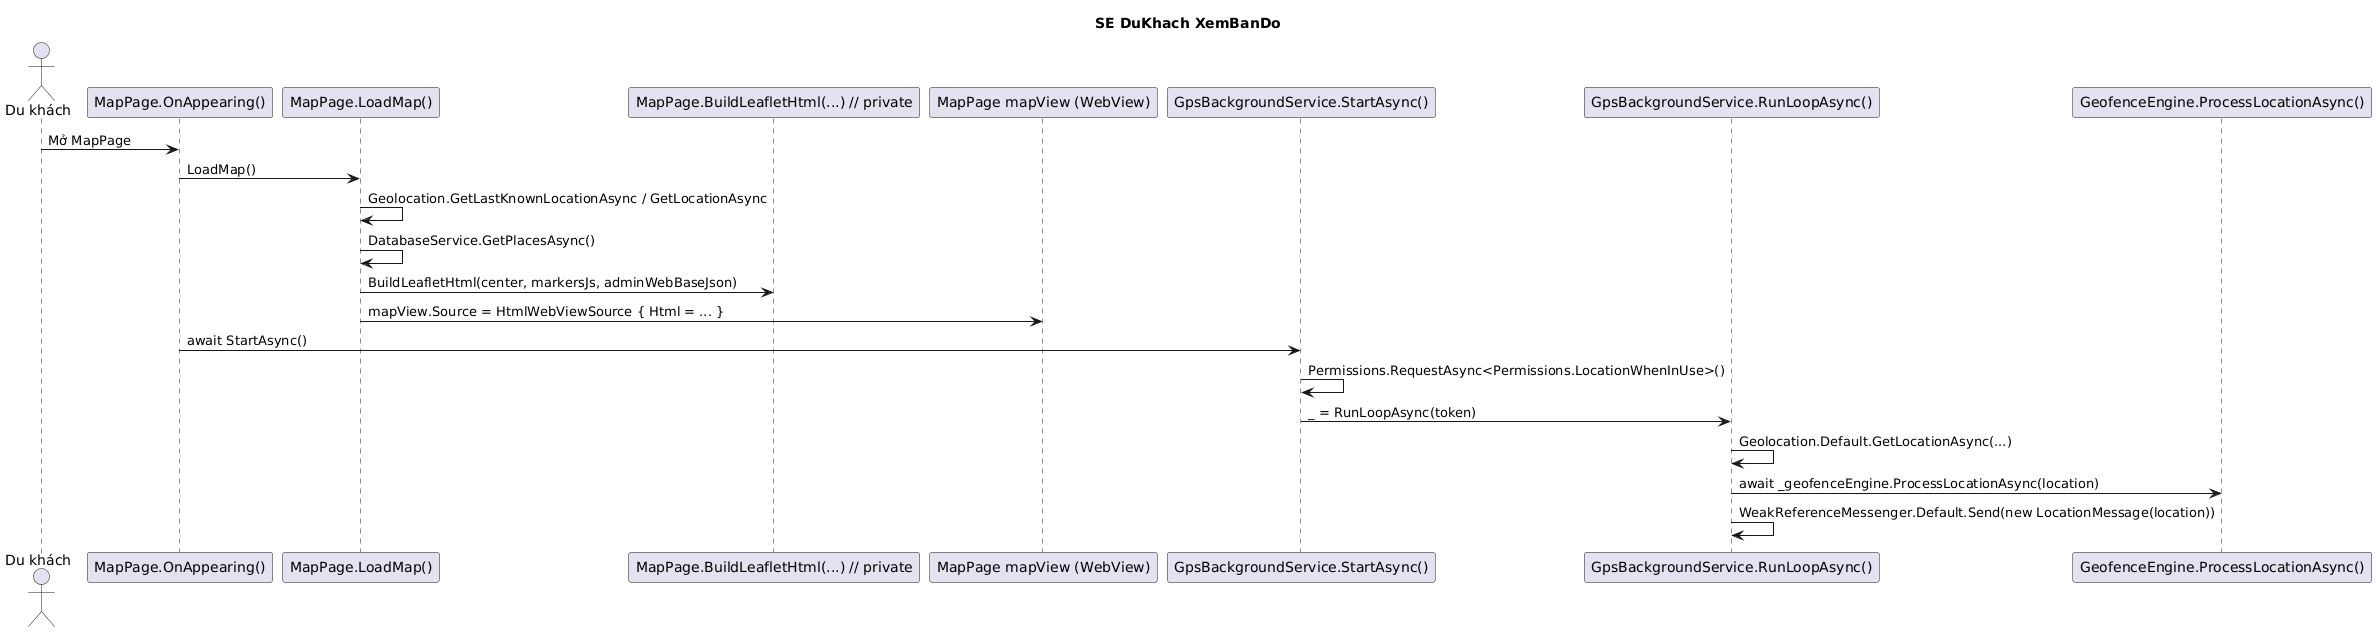

The diagram above was rendered by PlantUML. Its source (embedded in the PNG):
@startuml
title SE DuKhach XemBanDo

actor "Du khách" as U
participant "MapPage.OnAppearing()" as MP
participant "MapPage.LoadMap()" as LOAD
participant "MapPage.BuildLeafletHtml(...) // private" as HTML
participant "MapPage mapView (WebView)" as WV
participant "GpsBackgroundService.StartAsync()" as GPS
participant "GpsBackgroundService.RunLoopAsync()" as LOOP
participant "GeofenceEngine.ProcessLocationAsync()" as GEO
U -> MP : Mở MapPage
MP -> LOAD : LoadMap()
LOAD -> LOAD : Geolocation.GetLastKnownLocationAsync / GetLocationAsync
LOAD -> LOAD : DatabaseService.GetPlacesAsync()
LOAD -> HTML : BuildLeafletHtml(center, markersJs, adminWebBaseJson)
LOAD -> WV : mapView.Source = HtmlWebViewSource { Html = ... }
MP -> GPS : await StartAsync()
GPS -> GPS : Permissions.RequestAsync<Permissions.LocationWhenInUse>()
GPS -> LOOP : _ = RunLoopAsync(token)
LOOP -> LOOP : Geolocation.Default.GetLocationAsync(...)
LOOP -> GEO : await _geofenceEngine.ProcessLocationAsync(location)
LOOP -> LOOP : WeakReferenceMessenger.Default.Send(new LocationMessage(location))
@enduml